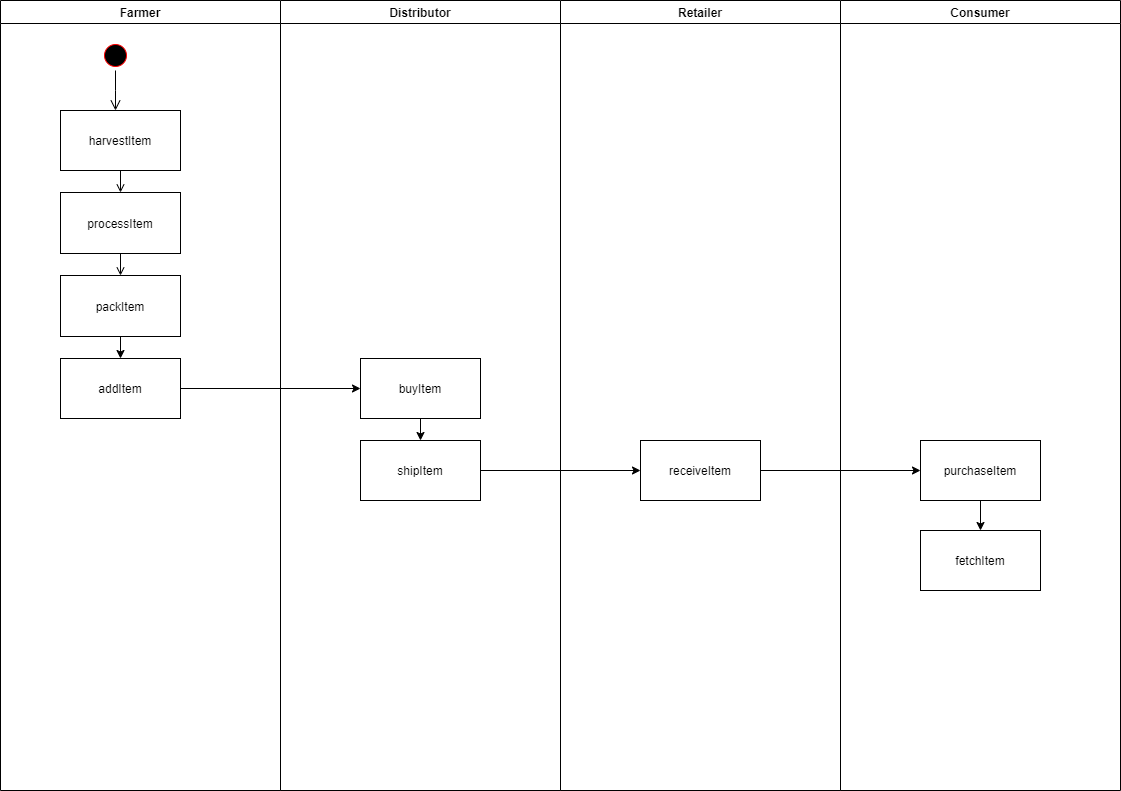

The diagram above was exported from draw.io. Its source (the exported page's mxGraphModel, read from the mxfile embedded in the PNG):
<mxGraphModel dx="1089" dy="810" grid="1" gridSize="10" guides="1" tooltips="1" connect="1" arrows="1" fold="1" page="1" pageScale="1" pageWidth="1169" pageHeight="826" background="#ffffff" math="0" shadow="0">
  <root>
    <mxCell id="0" />
    <mxCell id="1" parent="0" />
    <mxCell id="2" value="Farmer" style="swimlane;whiteSpace=wrap" parent="1" vertex="1">
      <mxGeometry x="20" y="10" width="280" height="790" as="geometry" />
    </mxCell>
    <mxCell id="5" value="" style="ellipse;shape=startState;fillColor=#000000;strokeColor=#ff0000;" parent="2" vertex="1">
      <mxGeometry x="100" y="40" width="30" height="30" as="geometry" />
    </mxCell>
    <mxCell id="6" value="" style="edgeStyle=elbowEdgeStyle;elbow=horizontal;verticalAlign=bottom;endArrow=open;endSize=8;endFill=1;rounded=0" parent="2" source="5" target="7" edge="1">
      <mxGeometry x="100" y="40" as="geometry">
        <mxPoint x="115" y="110" as="targetPoint" />
      </mxGeometry>
    </mxCell>
    <mxCell id="7" value="harvestItem" style="" parent="2" vertex="1">
      <mxGeometry x="60" y="110" width="120" height="60" as="geometry" />
    </mxCell>
    <mxCell id="8" value="processItem" style="" parent="2" vertex="1">
      <mxGeometry x="60" y="192" width="120" height="61" as="geometry" />
    </mxCell>
    <mxCell id="9" value="" style="endArrow=open;endFill=1;rounded=0" parent="2" source="7" target="8" edge="1">
      <mxGeometry relative="1" as="geometry" />
    </mxCell>
    <mxCell id="10" value="packItem" style="" parent="2" vertex="1">
      <mxGeometry x="60" y="275" width="120" height="61" as="geometry" />
    </mxCell>
    <mxCell id="11" value="" style="endArrow=open;endFill=1;rounded=0" parent="2" source="8" target="10" edge="1">
      <mxGeometry relative="1" as="geometry" />
    </mxCell>
    <mxCell id="D9-vLIJV3qXgzTmE4s5B-53" value="addItem" style="whiteSpace=wrap;html=1;" parent="2" vertex="1">
      <mxGeometry x="60" y="358" width="120" height="60" as="geometry" />
    </mxCell>
    <mxCell id="D9-vLIJV3qXgzTmE4s5B-54" value="" style="edgeStyle=orthogonalEdgeStyle;rounded=0;orthogonalLoop=1;jettySize=auto;html=1;" parent="2" source="10" target="D9-vLIJV3qXgzTmE4s5B-53" edge="1">
      <mxGeometry relative="1" as="geometry" />
    </mxCell>
    <mxCell id="3" value="Distributor" style="swimlane;whiteSpace=wrap" parent="1" vertex="1">
      <mxGeometry x="300" y="10" width="280" height="790" as="geometry" />
    </mxCell>
    <mxCell id="D9-vLIJV3qXgzTmE4s5B-55" value="buyItem" style="whiteSpace=wrap;html=1;" parent="3" vertex="1">
      <mxGeometry x="80" y="358" width="120" height="60" as="geometry" />
    </mxCell>
    <mxCell id="D9-vLIJV3qXgzTmE4s5B-57" value="shipItem" style="whiteSpace=wrap;html=1;" parent="3" vertex="1">
      <mxGeometry x="80" y="440" width="120" height="60" as="geometry" />
    </mxCell>
    <mxCell id="VkDcwJlmIRYXZG54hxWf-11" value="" style="endArrow=classic;html=1;exitX=0.5;exitY=1;exitDx=0;exitDy=0;entryX=0.5;entryY=0;entryDx=0;entryDy=0;" edge="1" parent="3" source="D9-vLIJV3qXgzTmE4s5B-55" target="D9-vLIJV3qXgzTmE4s5B-57">
      <mxGeometry width="50" height="50" relative="1" as="geometry">
        <mxPoint x="150" y="240" as="sourcePoint" />
        <mxPoint x="200" y="190" as="targetPoint" />
      </mxGeometry>
    </mxCell>
    <mxCell id="4" value="Retailer" style="swimlane;whiteSpace=wrap" parent="1" vertex="1">
      <mxGeometry x="580" y="10" width="280" height="790" as="geometry" />
    </mxCell>
    <mxCell id="D9-vLIJV3qXgzTmE4s5B-59" value="receiveItem" style="whiteSpace=wrap;html=1;" parent="4" vertex="1">
      <mxGeometry x="80" y="440" width="120" height="60" as="geometry" />
    </mxCell>
    <mxCell id="D9-vLIJV3qXgzTmE4s5B-47" value="Consumer" style="swimlane;whiteSpace=wrap" parent="1" vertex="1">
      <mxGeometry x="860" y="10" width="280" height="790" as="geometry" />
    </mxCell>
    <mxCell id="D9-vLIJV3qXgzTmE4s5B-61" value="purchaseItem" style="whiteSpace=wrap;html=1;" parent="D9-vLIJV3qXgzTmE4s5B-47" vertex="1">
      <mxGeometry x="80" y="440" width="120" height="60" as="geometry" />
    </mxCell>
    <mxCell id="D9-vLIJV3qXgzTmE4s5B-63" value="fetchItem" style="whiteSpace=wrap;html=1;" parent="D9-vLIJV3qXgzTmE4s5B-47" vertex="1">
      <mxGeometry x="80" y="530" width="120" height="60" as="geometry" />
    </mxCell>
    <mxCell id="D9-vLIJV3qXgzTmE4s5B-64" value="" style="edgeStyle=orthogonalEdgeStyle;rounded=0;orthogonalLoop=1;jettySize=auto;html=1;strokeColor=#000000;" parent="D9-vLIJV3qXgzTmE4s5B-47" source="D9-vLIJV3qXgzTmE4s5B-61" target="D9-vLIJV3qXgzTmE4s5B-63" edge="1">
      <mxGeometry relative="1" as="geometry" />
    </mxCell>
    <mxCell id="D9-vLIJV3qXgzTmE4s5B-56" value="" style="edgeStyle=orthogonalEdgeStyle;rounded=0;orthogonalLoop=1;jettySize=auto;html=1;strokeColor=#000000;" parent="1" source="D9-vLIJV3qXgzTmE4s5B-53" target="D9-vLIJV3qXgzTmE4s5B-55" edge="1">
      <mxGeometry relative="1" as="geometry" />
    </mxCell>
    <mxCell id="D9-vLIJV3qXgzTmE4s5B-60" value="" style="edgeStyle=orthogonalEdgeStyle;rounded=0;orthogonalLoop=1;jettySize=auto;html=1;strokeColor=#000000;" parent="1" source="D9-vLIJV3qXgzTmE4s5B-57" target="D9-vLIJV3qXgzTmE4s5B-59" edge="1">
      <mxGeometry relative="1" as="geometry" />
    </mxCell>
    <mxCell id="D9-vLIJV3qXgzTmE4s5B-62" value="" style="edgeStyle=orthogonalEdgeStyle;rounded=0;orthogonalLoop=1;jettySize=auto;html=1;strokeColor=#000000;" parent="1" source="D9-vLIJV3qXgzTmE4s5B-59" target="D9-vLIJV3qXgzTmE4s5B-61" edge="1">
      <mxGeometry relative="1" as="geometry" />
    </mxCell>
  </root>
</mxGraphModel>